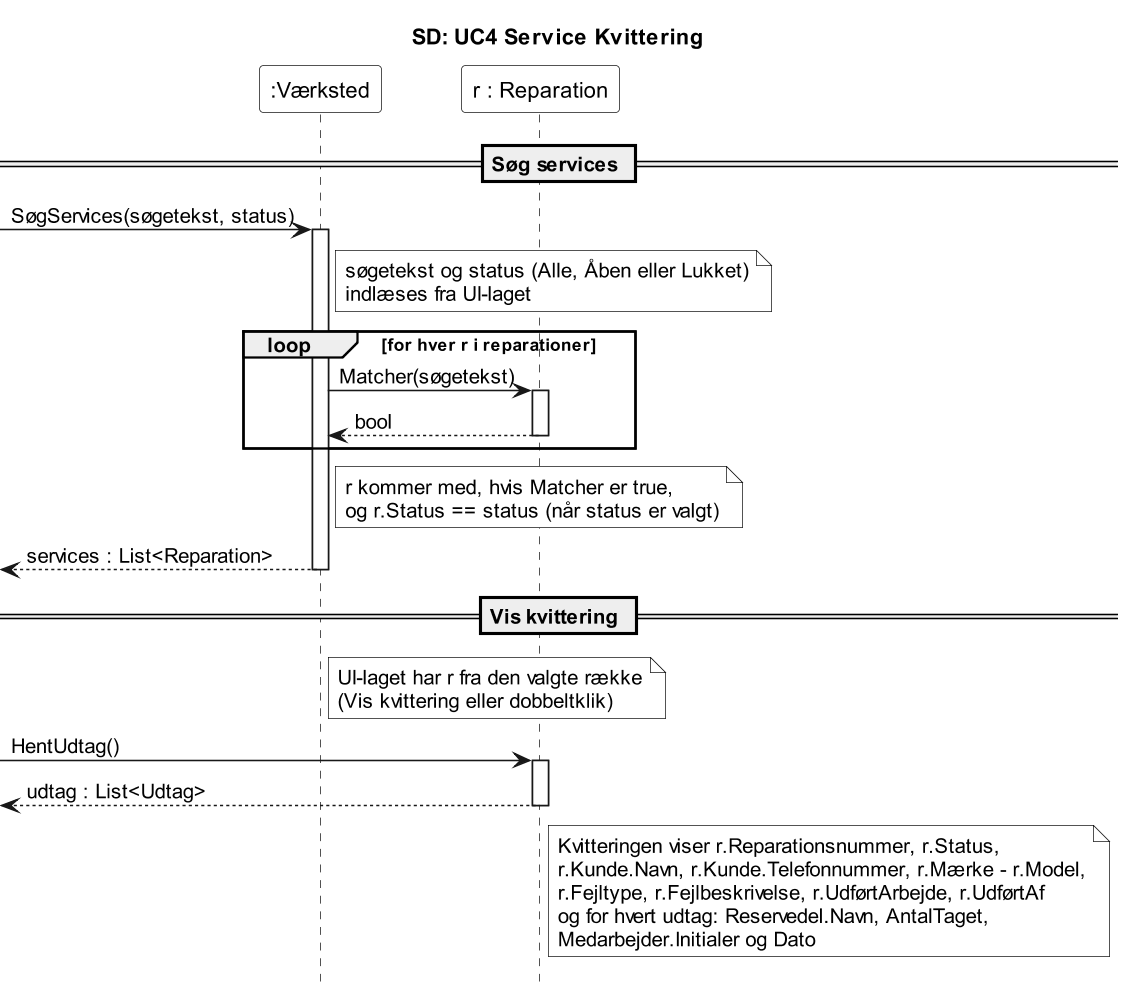

The diagram above was rendered by PlantUML. Its source (embedded in the PNG):
@startuml
title SD: UC4 Service Kvittering
hide footbox
skinparam monochrome true
skinparam shadowing false
skinparam backgroundColor white
skinparam dpi 150
skinparam defaultFontName Arial
skinparam participant {
  BackgroundColor white
}
skinparam note {
  BackgroundColor white
}

participant ":Værksted" as v
participant "r : Reparation" as r

== Søg services ==
[-> v : SøgServices(søgetekst, status)
activate v
note right of v
  søgetekst og status (Alle, Åben eller Lukket)
  indlæses fra UI-laget
end note
loop for hver r i reparationer
  v -> r : Matcher(søgetekst)
  activate r
  r --> v : bool
  deactivate r
end
note right of v
  r kommer med, hvis Matcher er true,
  og r.Status == status (når status er valgt)
end note
[<-- v : services : List<Reparation>
deactivate v

== Vis kvittering ==
note right of v
  UI-laget har r fra den valgte række
  (Vis kvittering eller dobbeltklik)
end note
[-> r : HentUdtag()
activate r
[<-- r : udtag : List<Udtag>
deactivate r
note right of r
  Kvitteringen viser r.Reparationsnummer, r.Status,
  r.Kunde.Navn, r.Kunde.Telefonnummer, r.Mærke - r.Model,
  r.Fejltype, r.Fejlbeskrivelse, r.UdførtArbejde, r.UdførtAf
  og for hvert udtag: Reservedel.Navn, AntalTaget,
  Medarbejder.Initialer og Dato
end note
@enduml